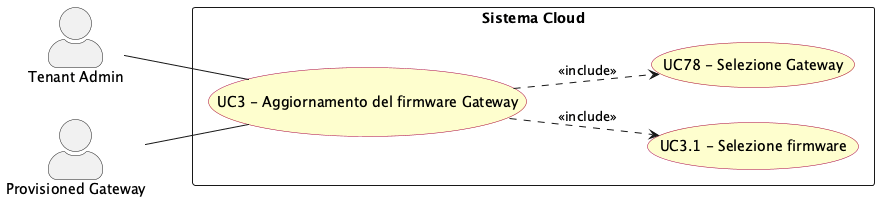

The diagram above was rendered by PlantUML. Its source (embedded in the PNG):
@startuml aggiornamento_firmware_gateway
left to right direction
skinparam actorStyle awesome
skinparam usecase {
  BackgroundColor #FEFECE
  BorderColor #A80036
}

actor "Tenant Admin" as tenant_adm
actor "Provisioned Gateway" as p_gway

rectangle "Sistema Cloud" {
  usecase "UC3 - Aggiornamento del firmware Gateway" as UC3
  usecase "UC3.1 - Selezione firmware" as UC3_1
  usecase "UC78 - Selezione Gateway" as UC78
}

tenant_adm -- UC3
p_gway -- UC3

UC3 ..> UC78 : <<include>>
UC3 ..> UC3_1 : <<include>>

@enduml